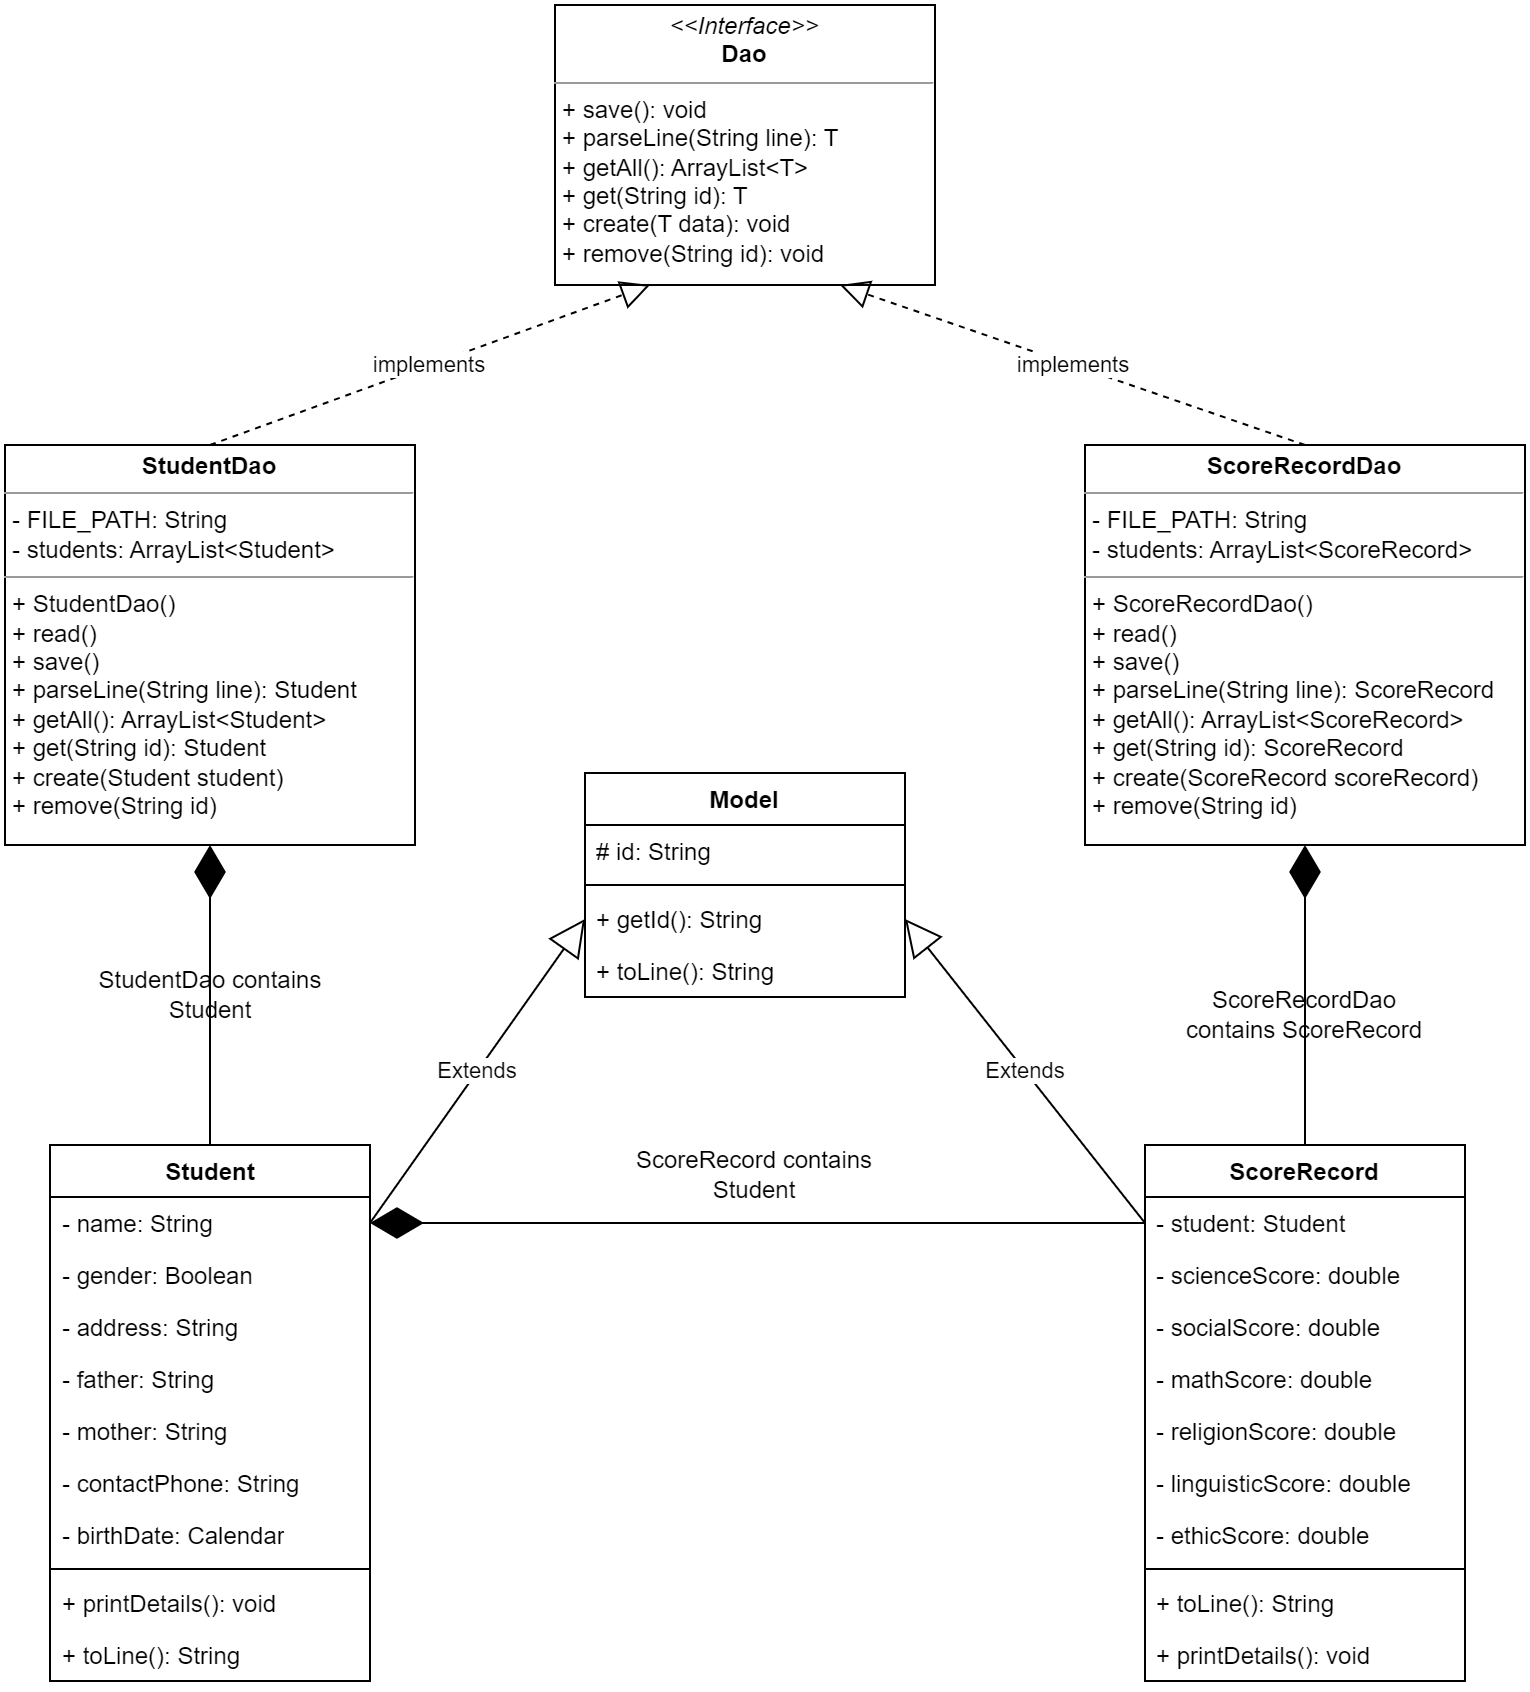

The diagram above was exported from draw.io. Its source (the exported page's mxGraphModel, read from the mxfile embedded in the PNG):
<mxGraphModel dx="1687" dy="899" grid="1" gridSize="10" guides="1" tooltips="1" connect="1" arrows="1" fold="1" page="1" pageScale="1" pageWidth="1100" pageHeight="850" math="0" shadow="0">
  <root>
    <mxCell id="0" />
    <mxCell id="1" parent="0" />
    <mxCell id="LiX6H3wTjDjBr4xkgQzc-1" value="&lt;p style=&quot;margin:0px;margin-top:4px;text-align:center;&quot;&gt;&lt;i&gt;&amp;lt;&amp;lt;Interface&amp;gt;&amp;gt;&lt;/i&gt;&lt;br&gt;&lt;b&gt;Dao&lt;/b&gt;&lt;/p&gt;&lt;hr size=&quot;1&quot;&gt;&lt;p style=&quot;margin:0px;margin-left:4px;&quot;&gt;+ save(): void&lt;/p&gt;&lt;p style=&quot;margin:0px;margin-left:4px;&quot;&gt;+ parseLine(String line): T&lt;/p&gt;&lt;p style=&quot;margin:0px;margin-left:4px;&quot;&gt;+ getAll(): ArrayList&amp;lt;T&amp;gt;&lt;/p&gt;&lt;p style=&quot;margin:0px;margin-left:4px;&quot;&gt;+ get(String id): T&lt;/p&gt;&lt;p style=&quot;margin:0px;margin-left:4px;&quot;&gt;+ create(T data): void&lt;/p&gt;&lt;p style=&quot;margin:0px;margin-left:4px;&quot;&gt;+ remove(String id): void&lt;/p&gt;" style="verticalAlign=top;align=left;overflow=fill;fontSize=12;fontFamily=Helvetica;html=1;whiteSpace=wrap;strokeColor=default;" parent="1" vertex="1">
      <mxGeometry x="525" y="80" width="190" height="140" as="geometry" />
    </mxCell>
    <mxCell id="LiX6H3wTjDjBr4xkgQzc-4" value="&lt;p style=&quot;margin:0px;margin-top:4px;text-align:center;&quot;&gt;&lt;b&gt;StudentDao&lt;/b&gt;&lt;/p&gt;&lt;hr size=&quot;1&quot;&gt;&lt;p style=&quot;margin:0px;margin-left:4px;&quot;&gt;- FILE_PATH: String&lt;/p&gt;&lt;p style=&quot;margin:0px;margin-left:4px;&quot;&gt;- students: ArrayList&amp;lt;Student&amp;gt;&lt;/p&gt;&lt;hr size=&quot;1&quot;&gt;&lt;p style=&quot;margin:0px;margin-left:4px;&quot;&gt;+ StudentDao()&lt;/p&gt;&lt;p style=&quot;margin:0px;margin-left:4px;&quot;&gt;+ read()&lt;/p&gt;&lt;p style=&quot;margin:0px;margin-left:4px;&quot;&gt;+ save()&lt;/p&gt;&lt;p style=&quot;margin:0px;margin-left:4px;&quot;&gt;+ parseLine(String line): Student&lt;/p&gt;&lt;p style=&quot;margin:0px;margin-left:4px;&quot;&gt;+ getAll(): ArrayList&amp;lt;Student&amp;gt;&lt;/p&gt;&lt;p style=&quot;margin:0px;margin-left:4px;&quot;&gt;+ get(String id): Student&lt;/p&gt;&lt;p style=&quot;margin:0px;margin-left:4px;&quot;&gt;+ create(Student student)&lt;/p&gt;&lt;p style=&quot;margin:0px;margin-left:4px;&quot;&gt;+ remove(String id)&lt;/p&gt;" style="verticalAlign=top;align=left;overflow=fill;fontSize=12;fontFamily=Helvetica;html=1;whiteSpace=wrap;" parent="1" vertex="1">
      <mxGeometry x="250" y="300" width="205" height="200" as="geometry" />
    </mxCell>
    <mxCell id="LiX6H3wTjDjBr4xkgQzc-5" value="implements" style="endArrow=block;dashed=1;endFill=0;endSize=12;html=1;rounded=0;exitX=0.5;exitY=0;exitDx=0;exitDy=0;entryX=0.25;entryY=1;entryDx=0;entryDy=0;" parent="1" source="LiX6H3wTjDjBr4xkgQzc-4" target="LiX6H3wTjDjBr4xkgQzc-1" edge="1">
      <mxGeometry width="160" relative="1" as="geometry">
        <mxPoint x="520" y="260" as="sourcePoint" />
        <mxPoint x="680" y="260" as="targetPoint" />
      </mxGeometry>
    </mxCell>
    <mxCell id="LiX6H3wTjDjBr4xkgQzc-6" value="Student" style="swimlane;fontStyle=1;align=center;verticalAlign=top;childLayout=stackLayout;horizontal=1;startSize=26;horizontalStack=0;resizeParent=1;resizeParentMax=0;resizeLast=0;collapsible=1;marginBottom=0;whiteSpace=wrap;html=1;" parent="1" vertex="1">
      <mxGeometry x="272.5" y="650" width="160" height="268" as="geometry" />
    </mxCell>
    <mxCell id="LiX6H3wTjDjBr4xkgQzc-7" value="- name: String" style="text;strokeColor=none;fillColor=none;align=left;verticalAlign=top;spacingLeft=4;spacingRight=4;overflow=hidden;rotatable=0;points=[[0,0.5],[1,0.5]];portConstraint=eastwest;whiteSpace=wrap;html=1;" parent="LiX6H3wTjDjBr4xkgQzc-6" vertex="1">
      <mxGeometry y="26" width="160" height="26" as="geometry" />
    </mxCell>
    <mxCell id="MLuIPLn5Lyc7yIr8YH5Z-11" value="- gender: Boolean" style="text;strokeColor=none;fillColor=none;align=left;verticalAlign=top;spacingLeft=4;spacingRight=4;overflow=hidden;rotatable=0;points=[[0,0.5],[1,0.5]];portConstraint=eastwest;whiteSpace=wrap;html=1;" vertex="1" parent="LiX6H3wTjDjBr4xkgQzc-6">
      <mxGeometry y="52" width="160" height="26" as="geometry" />
    </mxCell>
    <mxCell id="MLuIPLn5Lyc7yIr8YH5Z-12" value="- address: String" style="text;strokeColor=none;fillColor=none;align=left;verticalAlign=top;spacingLeft=4;spacingRight=4;overflow=hidden;rotatable=0;points=[[0,0.5],[1,0.5]];portConstraint=eastwest;whiteSpace=wrap;html=1;" vertex="1" parent="LiX6H3wTjDjBr4xkgQzc-6">
      <mxGeometry y="78" width="160" height="26" as="geometry" />
    </mxCell>
    <mxCell id="MLuIPLn5Lyc7yIr8YH5Z-14" value="- father: String" style="text;strokeColor=none;fillColor=none;align=left;verticalAlign=top;spacingLeft=4;spacingRight=4;overflow=hidden;rotatable=0;points=[[0,0.5],[1,0.5]];portConstraint=eastwest;whiteSpace=wrap;html=1;" vertex="1" parent="LiX6H3wTjDjBr4xkgQzc-6">
      <mxGeometry y="104" width="160" height="26" as="geometry" />
    </mxCell>
    <mxCell id="MLuIPLn5Lyc7yIr8YH5Z-15" value="- mother: String" style="text;strokeColor=none;fillColor=none;align=left;verticalAlign=top;spacingLeft=4;spacingRight=4;overflow=hidden;rotatable=0;points=[[0,0.5],[1,0.5]];portConstraint=eastwest;whiteSpace=wrap;html=1;" vertex="1" parent="LiX6H3wTjDjBr4xkgQzc-6">
      <mxGeometry y="130" width="160" height="26" as="geometry" />
    </mxCell>
    <mxCell id="MLuIPLn5Lyc7yIr8YH5Z-16" value="- contactPhone: String" style="text;strokeColor=none;fillColor=none;align=left;verticalAlign=top;spacingLeft=4;spacingRight=4;overflow=hidden;rotatable=0;points=[[0,0.5],[1,0.5]];portConstraint=eastwest;whiteSpace=wrap;html=1;" vertex="1" parent="LiX6H3wTjDjBr4xkgQzc-6">
      <mxGeometry y="156" width="160" height="26" as="geometry" />
    </mxCell>
    <mxCell id="MLuIPLn5Lyc7yIr8YH5Z-13" value="- birthDate: Calendar" style="text;strokeColor=none;fillColor=none;align=left;verticalAlign=top;spacingLeft=4;spacingRight=4;overflow=hidden;rotatable=0;points=[[0,0.5],[1,0.5]];portConstraint=eastwest;whiteSpace=wrap;html=1;" vertex="1" parent="LiX6H3wTjDjBr4xkgQzc-6">
      <mxGeometry y="182" width="160" height="26" as="geometry" />
    </mxCell>
    <mxCell id="LiX6H3wTjDjBr4xkgQzc-8" value="" style="line;strokeWidth=1;fillColor=none;align=left;verticalAlign=middle;spacingTop=-1;spacingLeft=3;spacingRight=3;rotatable=0;labelPosition=right;points=[];portConstraint=eastwest;strokeColor=inherit;" parent="LiX6H3wTjDjBr4xkgQzc-6" vertex="1">
      <mxGeometry y="208" width="160" height="8" as="geometry" />
    </mxCell>
    <mxCell id="MLuIPLn5Lyc7yIr8YH5Z-18" value="+ printDetails(): void" style="text;strokeColor=none;fillColor=none;align=left;verticalAlign=top;spacingLeft=4;spacingRight=4;overflow=hidden;rotatable=0;points=[[0,0.5],[1,0.5]];portConstraint=eastwest;whiteSpace=wrap;html=1;" vertex="1" parent="LiX6H3wTjDjBr4xkgQzc-6">
      <mxGeometry y="216" width="160" height="26" as="geometry" />
    </mxCell>
    <mxCell id="MLuIPLn5Lyc7yIr8YH5Z-17" value="+ toLine(): String" style="text;strokeColor=none;fillColor=none;align=left;verticalAlign=top;spacingLeft=4;spacingRight=4;overflow=hidden;rotatable=0;points=[[0,0.5],[1,0.5]];portConstraint=eastwest;whiteSpace=wrap;html=1;" vertex="1" parent="LiX6H3wTjDjBr4xkgQzc-6">
      <mxGeometry y="242" width="160" height="26" as="geometry" />
    </mxCell>
    <mxCell id="LiX6H3wTjDjBr4xkgQzc-10" value="" style="endArrow=diamondThin;endFill=1;endSize=24;html=1;rounded=0;entryX=0.5;entryY=1;entryDx=0;entryDy=0;exitX=0.5;exitY=0;exitDx=0;exitDy=0;" parent="1" source="LiX6H3wTjDjBr4xkgQzc-6" target="LiX6H3wTjDjBr4xkgQzc-4" edge="1">
      <mxGeometry width="160" relative="1" as="geometry">
        <mxPoint x="70" y="396" as="sourcePoint" />
        <mxPoint x="250" y="400" as="targetPoint" />
      </mxGeometry>
    </mxCell>
    <mxCell id="LiX6H3wTjDjBr4xkgQzc-13" value="StudentDao contains Student" style="text;html=1;strokeColor=none;fillColor=none;align=center;verticalAlign=middle;whiteSpace=wrap;rounded=0;" parent="1" vertex="1">
      <mxGeometry x="287.5" y="560" width="130" height="30" as="geometry" />
    </mxCell>
    <mxCell id="LiX6H3wTjDjBr4xkgQzc-14" value="Model" style="swimlane;fontStyle=1;align=center;verticalAlign=top;childLayout=stackLayout;horizontal=1;startSize=26;horizontalStack=0;resizeParent=1;resizeParentMax=0;resizeLast=0;collapsible=1;marginBottom=0;whiteSpace=wrap;html=1;" parent="1" vertex="1">
      <mxGeometry x="540" y="464" width="160" height="112" as="geometry" />
    </mxCell>
    <mxCell id="LiX6H3wTjDjBr4xkgQzc-15" value="# id: String" style="text;strokeColor=none;fillColor=none;align=left;verticalAlign=top;spacingLeft=4;spacingRight=4;overflow=hidden;rotatable=0;points=[[0,0.5],[1,0.5]];portConstraint=eastwest;whiteSpace=wrap;html=1;" parent="LiX6H3wTjDjBr4xkgQzc-14" vertex="1">
      <mxGeometry y="26" width="160" height="26" as="geometry" />
    </mxCell>
    <mxCell id="LiX6H3wTjDjBr4xkgQzc-16" value="" style="line;strokeWidth=1;fillColor=none;align=left;verticalAlign=middle;spacingTop=-1;spacingLeft=3;spacingRight=3;rotatable=0;labelPosition=right;points=[];portConstraint=eastwest;strokeColor=inherit;" parent="LiX6H3wTjDjBr4xkgQzc-14" vertex="1">
      <mxGeometry y="52" width="160" height="8" as="geometry" />
    </mxCell>
    <mxCell id="LiX6H3wTjDjBr4xkgQzc-17" value="+ getId(): String" style="text;strokeColor=none;fillColor=none;align=left;verticalAlign=top;spacingLeft=4;spacingRight=4;overflow=hidden;rotatable=0;points=[[0,0.5],[1,0.5]];portConstraint=eastwest;whiteSpace=wrap;html=1;" parent="LiX6H3wTjDjBr4xkgQzc-14" vertex="1">
      <mxGeometry y="60" width="160" height="26" as="geometry" />
    </mxCell>
    <mxCell id="MLuIPLn5Lyc7yIr8YH5Z-1" value="+ toLine(): String" style="text;strokeColor=none;fillColor=none;align=left;verticalAlign=top;spacingLeft=4;spacingRight=4;overflow=hidden;rotatable=0;points=[[0,0.5],[1,0.5]];portConstraint=eastwest;whiteSpace=wrap;html=1;" vertex="1" parent="LiX6H3wTjDjBr4xkgQzc-14">
      <mxGeometry y="86" width="160" height="26" as="geometry" />
    </mxCell>
    <mxCell id="LiX6H3wTjDjBr4xkgQzc-19" value="&lt;p style=&quot;margin:0px;margin-top:4px;text-align:center;&quot;&gt;&lt;b&gt;ScoreRecordDao&lt;/b&gt;&lt;/p&gt;&lt;hr size=&quot;1&quot;&gt;&lt;p style=&quot;margin:0px;margin-left:4px;&quot;&gt;- FILE_PATH: String&lt;/p&gt;&lt;p style=&quot;margin:0px;margin-left:4px;&quot;&gt;- students: ArrayList&amp;lt;ScoreRecord&amp;gt;&lt;/p&gt;&lt;hr size=&quot;1&quot;&gt;&lt;p style=&quot;margin:0px;margin-left:4px;&quot;&gt;+ ScoreRecordDao()&lt;/p&gt;&lt;p style=&quot;margin:0px;margin-left:4px;&quot;&gt;+ read()&lt;/p&gt;&lt;p style=&quot;margin:0px;margin-left:4px;&quot;&gt;+ save()&lt;/p&gt;&lt;p style=&quot;margin:0px;margin-left:4px;&quot;&gt;+ parseLine(String line): ScoreRecord&lt;/p&gt;&lt;p style=&quot;margin:0px;margin-left:4px;&quot;&gt;+ getAll(): ArrayList&amp;lt;ScoreRecord&amp;gt;&lt;/p&gt;&lt;p style=&quot;margin:0px;margin-left:4px;&quot;&gt;+ get(String id): ScoreRecord&lt;/p&gt;&lt;p style=&quot;margin:0px;margin-left:4px;&quot;&gt;+ create(ScoreRecord scoreRecord)&lt;/p&gt;&lt;p style=&quot;margin:0px;margin-left:4px;&quot;&gt;+ remove(String id)&lt;/p&gt;" style="verticalAlign=top;align=left;overflow=fill;fontSize=12;fontFamily=Helvetica;html=1;whiteSpace=wrap;" parent="1" vertex="1">
      <mxGeometry x="790" y="300" width="220" height="200" as="geometry" />
    </mxCell>
    <mxCell id="LiX6H3wTjDjBr4xkgQzc-20" value="implements" style="endArrow=block;dashed=1;endFill=0;endSize=12;html=1;rounded=0;exitX=0.5;exitY=0;exitDx=0;exitDy=0;entryX=0.75;entryY=1;entryDx=0;entryDy=0;" parent="1" source="LiX6H3wTjDjBr4xkgQzc-19" target="LiX6H3wTjDjBr4xkgQzc-1" edge="1">
      <mxGeometry width="160" relative="1" as="geometry">
        <mxPoint x="363" y="310" as="sourcePoint" />
        <mxPoint x="583" y="230" as="targetPoint" />
      </mxGeometry>
    </mxCell>
    <mxCell id="LiX6H3wTjDjBr4xkgQzc-21" value="Extends" style="endArrow=block;endSize=16;endFill=0;html=1;rounded=0;entryX=0;entryY=0.5;entryDx=0;entryDy=0;exitX=1;exitY=0.5;exitDx=0;exitDy=0;" parent="1" source="LiX6H3wTjDjBr4xkgQzc-7" target="LiX6H3wTjDjBr4xkgQzc-17" edge="1">
      <mxGeometry width="160" relative="1" as="geometry">
        <mxPoint x="440" y="670" as="sourcePoint" />
        <mxPoint x="630" y="600" as="targetPoint" />
      </mxGeometry>
    </mxCell>
    <mxCell id="LiX6H3wTjDjBr4xkgQzc-22" value="ScoreRecord" style="swimlane;fontStyle=1;align=center;verticalAlign=top;childLayout=stackLayout;horizontal=1;startSize=26;horizontalStack=0;resizeParent=1;resizeParentMax=0;resizeLast=0;collapsible=1;marginBottom=0;whiteSpace=wrap;html=1;" parent="1" vertex="1">
      <mxGeometry x="820" y="650" width="160" height="268" as="geometry" />
    </mxCell>
    <mxCell id="LiX6H3wTjDjBr4xkgQzc-23" value="- student: Student" style="text;strokeColor=none;fillColor=none;align=left;verticalAlign=top;spacingLeft=4;spacingRight=4;overflow=hidden;rotatable=0;points=[[0,0.5],[1,0.5]];portConstraint=eastwest;whiteSpace=wrap;html=1;" parent="LiX6H3wTjDjBr4xkgQzc-22" vertex="1">
      <mxGeometry y="26" width="160" height="26" as="geometry" />
    </mxCell>
    <mxCell id="MLuIPLn5Lyc7yIr8YH5Z-8" value="- scienceScore: double" style="text;strokeColor=none;fillColor=none;align=left;verticalAlign=top;spacingLeft=4;spacingRight=4;overflow=hidden;rotatable=0;points=[[0,0.5],[1,0.5]];portConstraint=eastwest;whiteSpace=wrap;html=1;" vertex="1" parent="LiX6H3wTjDjBr4xkgQzc-22">
      <mxGeometry y="52" width="160" height="26" as="geometry" />
    </mxCell>
    <mxCell id="MLuIPLn5Lyc7yIr8YH5Z-9" value="- socialScore: double" style="text;strokeColor=none;fillColor=none;align=left;verticalAlign=top;spacingLeft=4;spacingRight=4;overflow=hidden;rotatable=0;points=[[0,0.5],[1,0.5]];portConstraint=eastwest;whiteSpace=wrap;html=1;" vertex="1" parent="LiX6H3wTjDjBr4xkgQzc-22">
      <mxGeometry y="78" width="160" height="26" as="geometry" />
    </mxCell>
    <mxCell id="MLuIPLn5Lyc7yIr8YH5Z-7" value="- mathScore: double" style="text;strokeColor=none;fillColor=none;align=left;verticalAlign=top;spacingLeft=4;spacingRight=4;overflow=hidden;rotatable=0;points=[[0,0.5],[1,0.5]];portConstraint=eastwest;whiteSpace=wrap;html=1;" vertex="1" parent="LiX6H3wTjDjBr4xkgQzc-22">
      <mxGeometry y="104" width="160" height="26" as="geometry" />
    </mxCell>
    <mxCell id="MLuIPLn5Lyc7yIr8YH5Z-6" value="- religionScore: double" style="text;strokeColor=none;fillColor=none;align=left;verticalAlign=top;spacingLeft=4;spacingRight=4;overflow=hidden;rotatable=0;points=[[0,0.5],[1,0.5]];portConstraint=eastwest;whiteSpace=wrap;html=1;" vertex="1" parent="LiX6H3wTjDjBr4xkgQzc-22">
      <mxGeometry y="130" width="160" height="26" as="geometry" />
    </mxCell>
    <mxCell id="MLuIPLn5Lyc7yIr8YH5Z-5" value="- linguisticScore: double" style="text;strokeColor=none;fillColor=none;align=left;verticalAlign=top;spacingLeft=4;spacingRight=4;overflow=hidden;rotatable=0;points=[[0,0.5],[1,0.5]];portConstraint=eastwest;whiteSpace=wrap;html=1;" vertex="1" parent="LiX6H3wTjDjBr4xkgQzc-22">
      <mxGeometry y="156" width="160" height="26" as="geometry" />
    </mxCell>
    <mxCell id="MLuIPLn5Lyc7yIr8YH5Z-4" value="- ethicScore: double" style="text;strokeColor=none;fillColor=none;align=left;verticalAlign=top;spacingLeft=4;spacingRight=4;overflow=hidden;rotatable=0;points=[[0,0.5],[1,0.5]];portConstraint=eastwest;whiteSpace=wrap;html=1;" vertex="1" parent="LiX6H3wTjDjBr4xkgQzc-22">
      <mxGeometry y="182" width="160" height="26" as="geometry" />
    </mxCell>
    <mxCell id="LiX6H3wTjDjBr4xkgQzc-24" value="" style="line;strokeWidth=1;fillColor=none;align=left;verticalAlign=middle;spacingTop=-1;spacingLeft=3;spacingRight=3;rotatable=0;labelPosition=right;points=[];portConstraint=eastwest;strokeColor=inherit;" parent="LiX6H3wTjDjBr4xkgQzc-22" vertex="1">
      <mxGeometry y="208" width="160" height="8" as="geometry" />
    </mxCell>
    <mxCell id="MLuIPLn5Lyc7yIr8YH5Z-10" value="+ toLine(): String" style="text;strokeColor=none;fillColor=none;align=left;verticalAlign=top;spacingLeft=4;spacingRight=4;overflow=hidden;rotatable=0;points=[[0,0.5],[1,0.5]];portConstraint=eastwest;whiteSpace=wrap;html=1;" vertex="1" parent="LiX6H3wTjDjBr4xkgQzc-22">
      <mxGeometry y="216" width="160" height="26" as="geometry" />
    </mxCell>
    <mxCell id="LiX6H3wTjDjBr4xkgQzc-25" value="+ printDetails(): void" style="text;strokeColor=none;fillColor=none;align=left;verticalAlign=top;spacingLeft=4;spacingRight=4;overflow=hidden;rotatable=0;points=[[0,0.5],[1,0.5]];portConstraint=eastwest;whiteSpace=wrap;html=1;" parent="LiX6H3wTjDjBr4xkgQzc-22" vertex="1">
      <mxGeometry y="242" width="160" height="26" as="geometry" />
    </mxCell>
    <mxCell id="LiX6H3wTjDjBr4xkgQzc-26" value="Extends" style="endArrow=block;endSize=16;endFill=0;html=1;rounded=0;entryX=1;entryY=0.5;entryDx=0;entryDy=0;exitX=0;exitY=0.5;exitDx=0;exitDy=0;" parent="1" source="LiX6H3wTjDjBr4xkgQzc-23" target="LiX6H3wTjDjBr4xkgQzc-17" edge="1">
      <mxGeometry width="160" relative="1" as="geometry">
        <mxPoint x="443" y="679" as="sourcePoint" />
        <mxPoint x="550" y="547" as="targetPoint" />
      </mxGeometry>
    </mxCell>
    <mxCell id="LiX6H3wTjDjBr4xkgQzc-28" value="" style="endArrow=diamondThin;endFill=1;endSize=24;html=1;rounded=0;entryX=0.5;entryY=1;entryDx=0;entryDy=0;exitX=0.5;exitY=0;exitDx=0;exitDy=0;" parent="1" source="LiX6H3wTjDjBr4xkgQzc-22" target="LiX6H3wTjDjBr4xkgQzc-19" edge="1">
      <mxGeometry width="160" relative="1" as="geometry">
        <mxPoint x="900" y="640" as="sourcePoint" />
        <mxPoint x="899.5" y="520" as="targetPoint" />
      </mxGeometry>
    </mxCell>
    <mxCell id="LiX6H3wTjDjBr4xkgQzc-29" value="ScoreRecordDao contains ScoreRecord" style="text;html=1;strokeColor=none;fillColor=none;align=center;verticalAlign=middle;whiteSpace=wrap;rounded=0;" parent="1" vertex="1">
      <mxGeometry x="835" y="570" width="130" height="30" as="geometry" />
    </mxCell>
    <mxCell id="MLuIPLn5Lyc7yIr8YH5Z-2" value="" style="endArrow=diamondThin;endFill=1;endSize=24;html=1;rounded=0;entryX=1;entryY=0.5;entryDx=0;entryDy=0;exitX=0;exitY=0.5;exitDx=0;exitDy=0;" edge="1" parent="1" source="LiX6H3wTjDjBr4xkgQzc-23" target="LiX6H3wTjDjBr4xkgQzc-7">
      <mxGeometry width="160" relative="1" as="geometry">
        <mxPoint x="363" y="660" as="sourcePoint" />
        <mxPoint x="363" y="510" as="targetPoint" />
      </mxGeometry>
    </mxCell>
    <mxCell id="MLuIPLn5Lyc7yIr8YH5Z-3" value="ScoreRecord contains Student" style="text;html=1;strokeColor=none;fillColor=none;align=center;verticalAlign=middle;whiteSpace=wrap;rounded=0;" vertex="1" parent="1">
      <mxGeometry x="560" y="650" width="130" height="30" as="geometry" />
    </mxCell>
  </root>
</mxGraphModel>